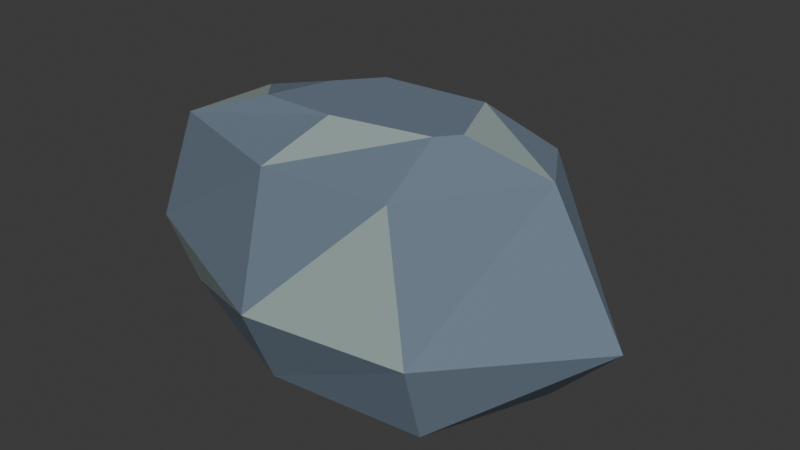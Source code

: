 # Source: river_rock.blend  (saved by Blender 4.3.34; exported with 4.5.12 LTS)
import bpy
from mathutils import Matrix  # noqa: F401  (used for matrix-valued properties, if any)

bpy.ops.wm.read_factory_settings(use_empty=True)
scene = bpy.context.scene
scene.name = 'Scene'

# ---- collections
col_collection = bpy.data.collections.new('Collection'); scene.collection.children.link(col_collection)

# ---- materials (node trees are filled in below, after node groups)
mat_cp_stone = bpy.data.materials.new('CP_stone')
mat_cp_stone.diffuse_color = (0.1384, 0.1878, 0.2462, 1.0)
mat_cp_lightstone = bpy.data.materials.new('CP_lightstone')
mat_cp_lightstone.diffuse_color = (0.2831, 0.3663, 0.3515, 1.0)
mat_cp_moss = bpy.data.materials.new('CP_moss')
mat_cp_moss.diffuse_color = (0.1714, 0.2705, 0.08866, 1.0)

# ---- material node trees
mat_cp_stone.use_nodes = True; mat_cp_stone.node_tree.nodes.clear()
_N = mat_cp_stone.node_tree.nodes; _L = mat_cp_stone.node_tree.links
n0 = _N.new('ShaderNodeBsdfPrincipled'); n0.name = 'Principled BSDF'; n0.location = (10, 300)
n0.inputs[0].default_value = (0.1384, 0.1878, 0.2462, 1.0)
n0.inputs[2].default_value = 0.85
n1 = _N.new('ShaderNodeOutputMaterial'); n1.name = 'Material Output'; n1.location = (300, 300)
_L.new(n0.outputs[0], n1.inputs[0])
n1.is_active_output = True
mat_cp_lightstone.use_nodes = True; mat_cp_lightstone.node_tree.nodes.clear()
_N = mat_cp_lightstone.node_tree.nodes; _L = mat_cp_lightstone.node_tree.links
n0 = _N.new('ShaderNodeBsdfPrincipled'); n0.name = 'Principled BSDF'; n0.location = (10, 300)
n0.inputs[0].default_value = (0.2831, 0.3663, 0.3515, 1.0)
n0.inputs[2].default_value = 0.85
n1 = _N.new('ShaderNodeOutputMaterial'); n1.name = 'Material Output'; n1.location = (300, 300)
_L.new(n0.outputs[0], n1.inputs[0])
n1.is_active_output = True
mat_cp_moss.use_nodes = True; mat_cp_moss.node_tree.nodes.clear()
_N = mat_cp_moss.node_tree.nodes; _L = mat_cp_moss.node_tree.links
n0 = _N.new('ShaderNodeBsdfPrincipled'); n0.name = 'Principled BSDF'; n0.location = (10, 300)
n0.inputs[0].default_value = (0.1714, 0.2705, 0.08866, 1.0)
n0.inputs[2].default_value = 0.85
n1 = _N.new('ShaderNodeOutputMaterial'); n1.name = 'Material Output'; n1.location = (300, 300)
_L.new(n0.outputs[0], n1.inputs[0])
n1.is_active_output = True

# ---- world
world_world = bpy.data.worlds.new('World'); scene.world = world_world
world_world.use_nodes = True; world_world.node_tree.nodes.clear()
_N = world_world.node_tree.nodes; _L = world_world.node_tree.links
n0 = _N.new('ShaderNodeOutputWorld'); n0.name = 'World Output'; n0.location = (300, 300)
n1 = _N.new('ShaderNodeBackground'); n1.name = 'Background'; n1.location = (10, 300)
n1.inputs[0].default_value = (0.05088, 0.05088, 0.05088, 1.0)
_L.new(n1.outputs[0], n0.inputs[0])
n0.is_active_output = True
world_world.color = (0.05088, 0.05088, 0.05088)
world_world.sun_shadow_jitter_overblur = 0.0

# ---- meshes
me_stratified_stone = bpy.data.meshes.new('Stratified stone')
me_stratified_stone.from_pydata([(0.9991, 0.08031, 0.0), (0.809, 0.5519, 0.0), (-0.2897, 0.7653, 0.0), (-0.884, 0.3099, 0.0), (-1.166, -0.2694, 0.0), (-0.1479, -0.6764, 0.0), (0.7244, -0.5921, 0.0), (1.417, -0.02059, 0.455), (0.8587, 0.6032, 0.455), (-0.2197, 0.9308, 0.455), (-1.068, 0.4945, 0.455), (-1.24, -0.4084, 0.455), (-0.131, -0.8736, 0.455), (0.7595, -0.7501, 0.455), (0.9306, 0.1104, 1.105), (0.7263, 0.4492, 1.105), (-0.3228, 0.5685, 1.105), (-0.9886, 0.2066, 1.105), (-1.014, -0.3545, 1.105), (-0.2226, -0.6086, 1.105), (0.4906, -0.545, 1.105), (0.5499, -0.07695, 1.3), (0.3856, 0.3152, 1.3), (-0.214, 0.2816, 1.3), (-0.395, 0.0635, 1.3), (-0.4967, -0.2824, 1.3), (-0.08185, -0.2886, 1.3), (0.4597, -0.1892, 1.3)], [], [(6, 5, 4, 3, 2, 1, 0), (0, 1, 8), (0, 8, 7), (1, 2, 9), (1, 9, 8), (2, 3, 10), (2, 10, 9), (3, 4, 11), (3, 11, 10), (4, 5, 12), (4, 12, 11), (5, 6, 13), (5, 13, 12), (6, 0, 7), (6, 7, 13), (7, 8, 15), (7, 15, 14), (8, 9, 16), (8, 16, 15), (9, 10, 17), (9, 17, 16), (10, 11, 18), (10, 18, 17), (11, 12, 19), (11, 19, 18), (12, 13, 20), (12, 20, 19), (13, 7, 14), (13, 14, 20), (14, 15, 22), (14, 22, 21), (15, 16, 23), (15, 23, 22), (16, 17, 24), (16, 24, 23), (17, 18, 25), (17, 25, 24), (18, 19, 26), (18, 26, 25), (19, 20, 27), (19, 27, 26), (20, 14, 21), (20, 21, 27), (21, 22, 23, 24, 25, 26, 27)])
me_stratified_stone.polygons.foreach_set('material_index', [1, 0, 0, 0, 0, 1, 0, 0, 0, 0, 1, 0, 0, 0, 0, 1, 0, 0, 0, 0, 1, 0, 0, 0, 0, 1, 0, 0, 0, 0, 1, 0, 0, 0, 0, 1, 0, 0, 0, 0, 1, 0, 0, 0])
me_stratified_stone.materials.append(mat_cp_stone)
me_stratified_stone.materials.append(mat_cp_lightstone)
me_stratified_stone.materials.append(mat_cp_moss)
me_stratified_stone.update()

# ---- objects
ob_stratified_stone = bpy.data.objects.new('Stratified stone', me_stratified_stone)

# ---- transforms, parenting, visibility, modifiers, constraints
ob_stratified_stone.location = (0.0, 0.0, 0.0)

# ---- collection membership
col_collection.objects.link(ob_stratified_stone)

# ---- scene / render settings (as saved in the file)
scene.frame_start = 1; scene.frame_end = 250; scene.frame_set(1)
scene.render.engine = 'BLENDER_EEVEE_NEXT'
bpy.context.view_layer.update()

# ---- added for rendering (the .blend has no active camera and no usable light): camera, sun
cam_auto = bpy.data.cameras.new('AutoCamera')
cam_auto.lens = 50.0
cam_auto.sensor_width = 36.0
cam_auto.clip_end = 1000.0
ob_auto_camera = bpy.data.objects.new('AutoCamera', cam_auto)
scene.collection.objects.link(ob_auto_camera)
ob_auto_camera.location = (3.29405, -3.81844, 3.2147)
ob_auto_camera.rotation_euler = (1.09748, -7.21219e-08, 0.694738)
scene.camera = ob_auto_camera
light_auto_sun = bpy.data.lights.new('AutoSun', 'SUN')
light_auto_sun.energy = 3.0
light_auto_sun.angle = 0.0523599
ob_auto_sun = bpy.data.objects.new('AutoSun', light_auto_sun)
scene.collection.objects.link(ob_auto_sun)
ob_auto_sun.rotation_euler = (0.872665, 0.174533, 0.523599)
bpy.context.view_layer.update()
